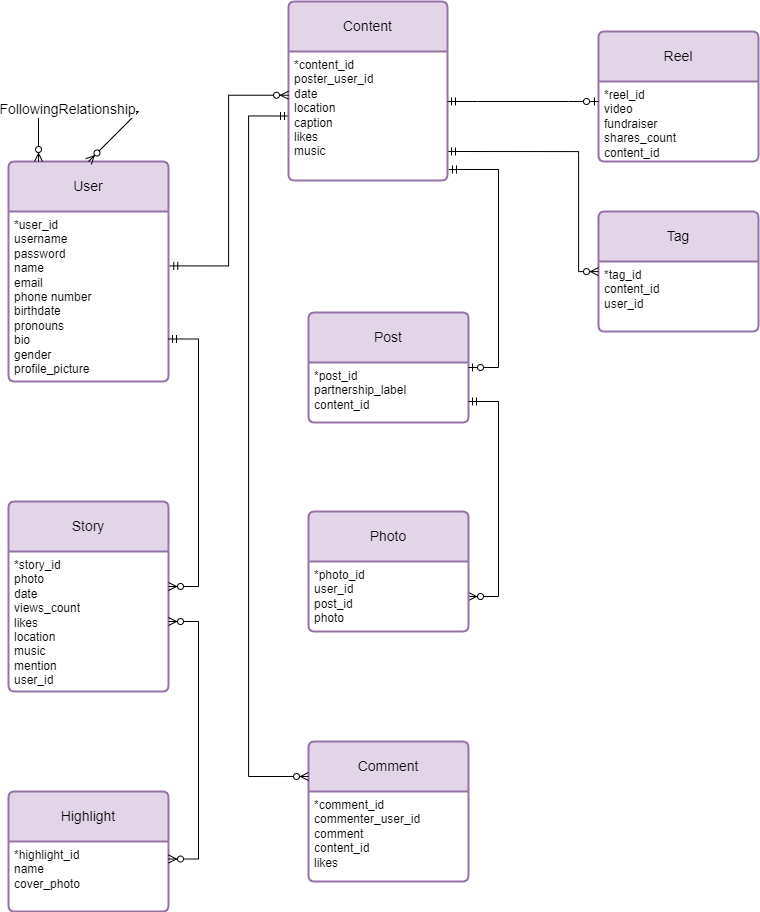

The diagram above was exported from draw.io. Its source (the exported page's mxGraphModel, read from the mxfile embedded in the PNG):
<mxGraphModel dx="1909" dy="1029" grid="1" gridSize="10" guides="1" tooltips="1" connect="1" arrows="1" fold="1" page="1" pageScale="1" pageWidth="850" pageHeight="1100" background="#ffffff" math="0" shadow="0">
  <root>
    <mxCell id="0" />
    <mxCell id="1" parent="0" />
    <mxCell id="HBzm_mxGWgqgEdPGg6G5-1" value="User" style="swimlane;childLayout=stackLayout;horizontal=1;startSize=50;horizontalStack=0;rounded=1;fontSize=14;fontStyle=0;strokeWidth=2;resizeParent=0;resizeLast=1;shadow=0;dashed=0;align=center;arcSize=4;whiteSpace=wrap;html=1;fillColor=#e1d5e7;strokeColor=#9673a6;" parent="1" vertex="1">
      <mxGeometry x="30" y="250" width="160" height="220" as="geometry" />
    </mxCell>
    <mxCell id="HBzm_mxGWgqgEdPGg6G5-2" value="*user_id&lt;br&gt;username&lt;br&gt;password&lt;br&gt;name&lt;br&gt;email&lt;br&gt;phone number&lt;br&gt;birthdate&lt;br&gt;pronouns&lt;br&gt;bio&lt;br&gt;gender&lt;br&gt;profile_picture" style="align=left;strokeColor=none;fillColor=none;spacingLeft=4;fontSize=12;verticalAlign=top;resizable=0;rotatable=0;part=1;html=1;" parent="HBzm_mxGWgqgEdPGg6G5-1" vertex="1">
      <mxGeometry y="50" width="160" height="170" as="geometry" />
    </mxCell>
    <mxCell id="HBzm_mxGWgqgEdPGg6G5-4" value="Reel" style="swimlane;childLayout=stackLayout;horizontal=1;startSize=50;horizontalStack=0;rounded=1;fontSize=14;fontStyle=0;strokeWidth=2;resizeParent=0;resizeLast=1;shadow=0;dashed=0;align=center;arcSize=4;whiteSpace=wrap;html=1;fillColor=#e1d5e7;strokeColor=#9673a6;" parent="1" vertex="1">
      <mxGeometry x="620" y="120" width="160" height="130" as="geometry" />
    </mxCell>
    <mxCell id="HBzm_mxGWgqgEdPGg6G5-5" value="*reel_id&lt;br&gt;video&lt;br&gt;fundraiser&lt;br&gt;shares_count&lt;br&gt;content_id" style="align=left;strokeColor=none;fillColor=none;spacingLeft=4;fontSize=12;verticalAlign=top;resizable=0;rotatable=0;part=1;html=1;" parent="HBzm_mxGWgqgEdPGg6G5-4" vertex="1">
      <mxGeometry y="50" width="160" height="80" as="geometry" />
    </mxCell>
    <mxCell id="HBzm_mxGWgqgEdPGg6G5-6" value="Post" style="swimlane;childLayout=stackLayout;horizontal=1;startSize=50;horizontalStack=0;rounded=1;fontSize=14;fontStyle=0;strokeWidth=2;resizeParent=0;resizeLast=1;shadow=0;dashed=0;align=center;arcSize=4;whiteSpace=wrap;html=1;fillColor=#e1d5e7;strokeColor=#9673a6;" parent="1" vertex="1">
      <mxGeometry x="330" y="401" width="160" height="110" as="geometry" />
    </mxCell>
    <mxCell id="HBzm_mxGWgqgEdPGg6G5-7" value="*post_id&lt;br&gt;partnership_label&lt;br&gt;content_id" style="align=left;strokeColor=none;fillColor=none;spacingLeft=4;fontSize=12;verticalAlign=top;resizable=0;rotatable=0;part=1;html=1;" parent="HBzm_mxGWgqgEdPGg6G5-6" vertex="1">
      <mxGeometry y="50" width="160" height="60" as="geometry" />
    </mxCell>
    <mxCell id="HBzm_mxGWgqgEdPGg6G5-8" value="Story" style="swimlane;childLayout=stackLayout;horizontal=1;startSize=50;horizontalStack=0;rounded=1;fontSize=14;fontStyle=0;strokeWidth=2;resizeParent=0;resizeLast=1;shadow=0;dashed=0;align=center;arcSize=4;whiteSpace=wrap;html=1;fillColor=#e1d5e7;strokeColor=#9673a6;" parent="1" vertex="1">
      <mxGeometry x="30" y="590" width="160" height="190" as="geometry" />
    </mxCell>
    <mxCell id="HBzm_mxGWgqgEdPGg6G5-9" value="*story_id&lt;br&gt;photo&lt;br&gt;date&lt;br&gt;views_count&lt;br&gt;likes&lt;br&gt;location&lt;br&gt;music&lt;br&gt;mention&lt;br&gt;user_id" style="align=left;strokeColor=none;fillColor=none;spacingLeft=4;fontSize=12;verticalAlign=top;resizable=0;rotatable=0;part=1;html=1;" parent="HBzm_mxGWgqgEdPGg6G5-8" vertex="1">
      <mxGeometry y="50" width="160" height="140" as="geometry" />
    </mxCell>
    <mxCell id="HBzm_mxGWgqgEdPGg6G5-10" value="Highlight" style="swimlane;childLayout=stackLayout;horizontal=1;startSize=50;horizontalStack=0;rounded=1;fontSize=14;fontStyle=0;strokeWidth=2;resizeParent=0;resizeLast=1;shadow=0;dashed=0;align=center;arcSize=4;whiteSpace=wrap;html=1;fillColor=#e1d5e7;strokeColor=#9673a6;" parent="1" vertex="1">
      <mxGeometry x="30" y="880" width="160" height="120" as="geometry" />
    </mxCell>
    <mxCell id="HBzm_mxGWgqgEdPGg6G5-11" value="*highlight_id&lt;br&gt;name&lt;br&gt;cover_photo" style="align=left;strokeColor=none;fillColor=none;spacingLeft=4;fontSize=12;verticalAlign=top;resizable=0;rotatable=0;part=1;html=1;" parent="HBzm_mxGWgqgEdPGg6G5-10" vertex="1">
      <mxGeometry y="50" width="160" height="70" as="geometry" />
    </mxCell>
    <mxCell id="HBzm_mxGWgqgEdPGg6G5-12" value="Comment" style="swimlane;childLayout=stackLayout;horizontal=1;startSize=50;horizontalStack=0;rounded=1;fontSize=14;fontStyle=0;strokeWidth=2;resizeParent=0;resizeLast=1;shadow=0;dashed=0;align=center;arcSize=4;whiteSpace=wrap;html=1;fillColor=#e1d5e7;strokeColor=#9673a6;" parent="1" vertex="1">
      <mxGeometry x="330" y="830" width="160" height="140" as="geometry" />
    </mxCell>
    <mxCell id="HBzm_mxGWgqgEdPGg6G5-13" value="*comment_id&lt;br&gt;commenter_user_id&lt;br&gt;comment&lt;br&gt;content_id&lt;br&gt;likes" style="align=left;strokeColor=none;fillColor=none;spacingLeft=4;fontSize=12;verticalAlign=top;resizable=0;rotatable=0;part=1;html=1;" parent="HBzm_mxGWgqgEdPGg6G5-12" vertex="1">
      <mxGeometry y="50" width="160" height="90" as="geometry" />
    </mxCell>
    <mxCell id="HBzm_mxGWgqgEdPGg6G5-16" value="" style="edgeStyle=entityRelationEdgeStyle;fontSize=12;html=1;endArrow=ERzeroToMany;startArrow=ERmandOne;rounded=0;entryX=1;entryY=0.25;entryDx=0;entryDy=0;exitX=1;exitY=0.75;exitDx=0;exitDy=0;" parent="1" source="HBzm_mxGWgqgEdPGg6G5-2" target="HBzm_mxGWgqgEdPGg6G5-9" edge="1">
      <mxGeometry width="100" height="100" relative="1" as="geometry">
        <mxPoint x="130" y="580" as="sourcePoint" />
        <mxPoint x="380" y="510" as="targetPoint" />
        <Array as="points">
          <mxPoint x="160" y="550" />
        </Array>
      </mxGeometry>
    </mxCell>
    <mxCell id="HBzm_mxGWgqgEdPGg6G5-18" value="" style="edgeStyle=entityRelationEdgeStyle;fontSize=12;html=1;endArrow=ERzeroToMany;endFill=1;startArrow=ERzeroToMany;rounded=0;exitX=1;exitY=0.25;exitDx=0;exitDy=0;" parent="1" source="HBzm_mxGWgqgEdPGg6G5-11" target="HBzm_mxGWgqgEdPGg6G5-9" edge="1">
      <mxGeometry width="100" height="100" relative="1" as="geometry">
        <mxPoint x="680" y="680" as="sourcePoint" />
        <mxPoint x="190" y="740" as="targetPoint" />
      </mxGeometry>
    </mxCell>
    <mxCell id="HBzm_mxGWgqgEdPGg6G5-19" value="Tag" style="swimlane;childLayout=stackLayout;horizontal=1;startSize=50;horizontalStack=0;rounded=1;fontSize=14;fontStyle=0;strokeWidth=2;resizeParent=0;resizeLast=1;shadow=0;dashed=0;align=center;arcSize=4;whiteSpace=wrap;html=1;fillColor=#e1d5e7;strokeColor=#9673a6;" parent="1" vertex="1">
      <mxGeometry x="620" y="300" width="160" height="120" as="geometry" />
    </mxCell>
    <mxCell id="HBzm_mxGWgqgEdPGg6G5-20" value="*tag_id&lt;br&gt;content_id&lt;br&gt;user_id" style="align=left;strokeColor=none;fillColor=none;spacingLeft=4;fontSize=12;verticalAlign=top;resizable=0;rotatable=0;part=1;html=1;" parent="HBzm_mxGWgqgEdPGg6G5-19" vertex="1">
      <mxGeometry y="50" width="160" height="70" as="geometry" />
    </mxCell>
    <mxCell id="HBzm_mxGWgqgEdPGg6G5-26" value="" style="edgeStyle=orthogonalEdgeStyle;fontSize=12;html=1;endArrow=ERzeroToMany;startArrow=ERmandOne;rounded=0;entryX=0;entryY=0.25;entryDx=0;entryDy=0;exitX=0;exitY=0.5;exitDx=0;exitDy=0;" parent="1" source="9Ea5XOq9-2-u8084XMTr-6" target="HBzm_mxGWgqgEdPGg6G5-12" edge="1">
      <mxGeometry width="100" height="100" relative="1" as="geometry">
        <mxPoint x="1050" y="700" as="sourcePoint" />
        <mxPoint x="1150" y="600" as="targetPoint" />
        <Array as="points">
          <mxPoint x="270" y="205" />
          <mxPoint x="270" y="865" />
        </Array>
      </mxGeometry>
    </mxCell>
    <mxCell id="HBzm_mxGWgqgEdPGg6G5-27" value="" style="edgeStyle=orthogonalEdgeStyle;fontSize=12;html=1;endArrow=ERzeroToMany;startArrow=ERmandOne;rounded=0;" parent="1" target="HBzm_mxGWgqgEdPGg6G5-19" edge="1">
      <mxGeometry width="100" height="100" relative="1" as="geometry">
        <mxPoint x="469" y="240" as="sourcePoint" />
        <mxPoint x="610" y="525" as="targetPoint" />
        <Array as="points">
          <mxPoint x="600" y="240" />
        </Array>
      </mxGeometry>
    </mxCell>
    <mxCell id="HBzm_mxGWgqgEdPGg6G5-53" value="" style="edgeStyle=entityRelationEdgeStyle;fontSize=12;html=1;endArrow=ERzeroToMany;endFill=1;startArrow=ERzeroToMany;rounded=0;entryX=0.5;entryY=0;entryDx=0;entryDy=0;elbow=horizontal;" parent="1" source="HBzm_mxGWgqgEdPGg6G5-1" target="HBzm_mxGWgqgEdPGg6G5-1" edge="1">
      <mxGeometry width="100" height="100" relative="1" as="geometry">
        <mxPoint x="60" y="240" as="sourcePoint" />
        <mxPoint x="620" y="410" as="targetPoint" />
        <Array as="points">
          <mxPoint x="60" y="200" />
        </Array>
      </mxGeometry>
    </mxCell>
    <mxCell id="HBzm_mxGWgqgEdPGg6G5-54" value="&lt;font style=&quot;font-size: 14px;&quot;&gt;FollowingRelationship&lt;/font&gt;" style="edgeLabel;html=1;align=center;verticalAlign=middle;resizable=0;points=[];" parent="HBzm_mxGWgqgEdPGg6G5-53" vertex="1" connectable="0">
      <mxGeometry x="-0.2872" y="3" relative="1" as="geometry">
        <mxPoint as="offset" />
      </mxGeometry>
    </mxCell>
    <mxCell id="9Ea5XOq9-2-u8084XMTr-5" value="Content" style="swimlane;childLayout=stackLayout;horizontal=1;startSize=50;horizontalStack=0;rounded=1;fontSize=14;fontStyle=0;strokeWidth=2;resizeParent=0;resizeLast=1;shadow=0;dashed=0;align=center;arcSize=4;whiteSpace=wrap;html=1;fillColor=#e1d5e7;strokeColor=#9673a6;" parent="1" vertex="1">
      <mxGeometry x="310" y="90" width="159" height="179" as="geometry" />
    </mxCell>
    <mxCell id="9Ea5XOq9-2-u8084XMTr-6" value="*content_id&lt;br&gt;poster_user_id&lt;br&gt;date&lt;br&gt;location&lt;br&gt;caption&lt;br&gt;likes&lt;br&gt;music" style="align=left;strokeColor=none;fillColor=none;spacingLeft=4;fontSize=12;verticalAlign=top;resizable=0;rotatable=0;part=1;html=1;" parent="9Ea5XOq9-2-u8084XMTr-5" vertex="1">
      <mxGeometry y="50" width="159" height="129" as="geometry" />
    </mxCell>
    <mxCell id="9Ea5XOq9-2-u8084XMTr-8" value="" style="edgeStyle=orthogonalEdgeStyle;fontSize=12;html=1;endArrow=ERzeroToMany;startArrow=ERmandOne;rounded=0;exitX=1.008;exitY=0.32;exitDx=0;exitDy=0;exitPerimeter=0;entryX=0;entryY=0.339;entryDx=0;entryDy=0;entryPerimeter=0;" parent="1" source="HBzm_mxGWgqgEdPGg6G5-2" target="9Ea5XOq9-2-u8084XMTr-6" edge="1">
      <mxGeometry width="100" height="100" relative="1" as="geometry">
        <mxPoint x="670" y="530" as="sourcePoint" />
        <mxPoint x="770" y="430" as="targetPoint" />
      </mxGeometry>
    </mxCell>
    <mxCell id="9Ea5XOq9-2-u8084XMTr-11" value="" style="edgeStyle=entityRelationEdgeStyle;fontSize=12;html=1;endArrow=ERzeroToMany;startArrow=ERmandOne;rounded=0;" parent="1" target="HBzm_mxGWgqgEdPGg6G5-29" edge="1">
      <mxGeometry width="100" height="100" relative="1" as="geometry">
        <mxPoint x="490" y="490" as="sourcePoint" />
        <mxPoint x="540" y="680" as="targetPoint" />
        <Array as="points">
          <mxPoint x="211" y="561.25" />
          <mxPoint x="520" y="530" />
          <mxPoint x="270" y="540" />
          <mxPoint x="250" y="710" />
          <mxPoint x="570" y="650" />
        </Array>
      </mxGeometry>
    </mxCell>
    <mxCell id="HBzm_mxGWgqgEdPGg6G5-28" value="Photo" style="swimlane;childLayout=stackLayout;horizontal=1;startSize=50;horizontalStack=0;rounded=1;fontSize=14;fontStyle=0;strokeWidth=2;resizeParent=0;resizeLast=1;shadow=0;dashed=0;align=center;arcSize=4;whiteSpace=wrap;html=1;fillColor=#e1d5e7;strokeColor=#9673a6;" parent="1" vertex="1">
      <mxGeometry x="330" y="600" width="160" height="120" as="geometry" />
    </mxCell>
    <mxCell id="HBzm_mxGWgqgEdPGg6G5-29" value="*photo_id&lt;br&gt;user_id&lt;br&gt;post_id&lt;br&gt;photo" style="align=left;strokeColor=none;fillColor=none;spacingLeft=4;fontSize=12;verticalAlign=top;resizable=0;rotatable=0;part=1;html=1;" parent="HBzm_mxGWgqgEdPGg6G5-28" vertex="1">
      <mxGeometry y="50" width="160" height="70" as="geometry" />
    </mxCell>
    <mxCell id="9Ea5XOq9-2-u8084XMTr-14" value="" style="edgeStyle=entityRelationEdgeStyle;fontSize=12;html=1;endArrow=ERzeroToOne;startArrow=ERmandOne;rounded=0;entryX=0;entryY=0.25;entryDx=0;entryDy=0;" parent="1" target="HBzm_mxGWgqgEdPGg6G5-5" edge="1">
      <mxGeometry width="100" height="100" relative="1" as="geometry">
        <mxPoint x="469" y="190" as="sourcePoint" />
        <mxPoint x="569" y="90" as="targetPoint" />
      </mxGeometry>
    </mxCell>
    <mxCell id="9Ea5XOq9-2-u8084XMTr-15" value="" style="edgeStyle=entityRelationEdgeStyle;fontSize=12;html=1;endArrow=ERzeroToOne;startArrow=ERmandOne;rounded=0;" parent="1" target="HBzm_mxGWgqgEdPGg6G5-6" edge="1">
      <mxGeometry width="100" height="100" relative="1" as="geometry">
        <mxPoint x="470" y="258" as="sourcePoint" />
        <mxPoint x="460" y="290" as="targetPoint" />
      </mxGeometry>
    </mxCell>
  </root>
</mxGraphModel>